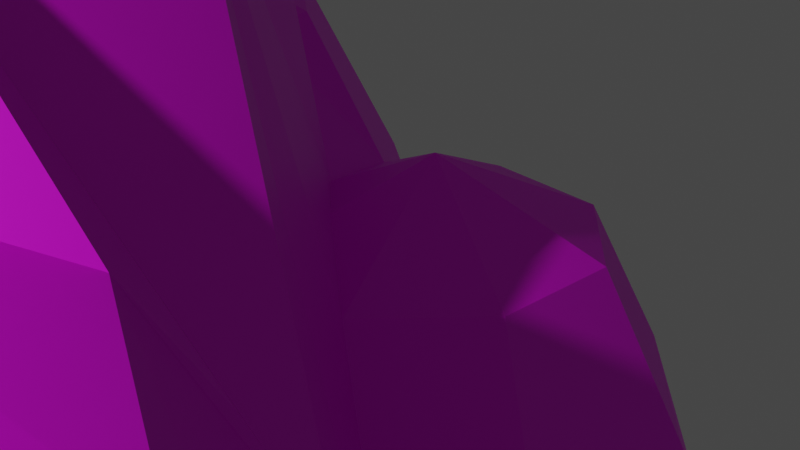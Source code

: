 # Source: bg_2_rocks.blend  (saved by Blender 3.6.13; exported with 4.5.12 LTS)
import bpy
from mathutils import Matrix  # noqa: F401  (used for matrix-valued properties, if any)

bpy.ops.wm.read_factory_settings(use_empty=True)
scene = bpy.context.scene
scene.name = 'Scene'

# ---- collections
col_collection = bpy.data.collections.new('Collection'); scene.collection.children.link(col_collection)

# ---- images (referenced by path relative to the original .blend; pixels are not part of the script)
import os
ASSET_DIR = os.environ.get("B2B_ASSET_DIR", "")  # directory of the original .blend (textures are referenced by path, not embedded)
HERE = os.path.dirname(os.path.abspath(__file__))  # packed textures are extracted next to this script under _unpacked/

def load_image(name, relpath, width, height, colorspace="sRGB"):
    """Load a texture the original file referenced (path relative to the .blend, or extracted next to this script)."""
    p = next((c for c in (os.path.join(HERE, relpath), os.path.join(ASSET_DIR, relpath)) if relpath and os.path.exists(c)), "")
    if p:
        img = bpy.data.images.load(p, check_existing=True)
        img.name = name
    else:  # same state as the original file: an image datablock whose file is absent (Cycles renders it pink)
        img = bpy.data.images.new(name, width, height)
        img.source = "FILE"
        img.filepath = "//" + (relpath or name)
    img.colorspace_settings.name = colorspace
    return img
img_bg_rocks_texture_png = load_image('bg_rocks_texture.png', 'bg_rocks_texture.png', 1024, 1024, 'sRGB')

# ---- materials (node trees are filled in below, after node groups)
mat_material_001 = bpy.data.materials.new('Material.001')
mat_material_001.use_transparent_shadow = False

# ---- material node trees
mat_material_001.use_nodes = True; mat_material_001.node_tree.nodes.clear()
_N = mat_material_001.node_tree.nodes; _L = mat_material_001.node_tree.links
n0 = _N.new('ShaderNodeBsdfPrincipled'); n0.name = 'Principled BSDF'; n0.location = (10, 300)
n0.distribution = 'GGX'
n0.subsurface_method = 'RANDOM_WALK_SKIN'
n0.inputs[3].default_value = 1.45
n0.inputs[27].default_value = (0.0, 0.0, 0.0, 1.0)
n0.inputs[28].default_value = 1.0
n1 = _N.new('ShaderNodeOutputMaterial'); n1.name = 'Material Output'; n1.location = (300, 300)
n2 = _N.new('ShaderNodeTexImage'); n2.name = 'Image Texture'; n2.location = (-280, 251)
n2.image = img_bg_rocks_texture_png
_L.new(n0.outputs[0], n1.inputs[0])
_L.new(n2.outputs[0], n0.inputs[0])
n1.is_active_output = True

# ---- world
world_world = bpy.data.worlds.new('World'); scene.world = world_world
world_world.use_nodes = True; world_world.node_tree.nodes.clear()
_N = world_world.node_tree.nodes; _L = world_world.node_tree.links
n0 = _N.new('ShaderNodeOutputWorld'); n0.name = 'World Output'; n0.location = (300, 300)
n1 = _N.new('ShaderNodeBackground'); n1.name = 'Background'; n1.location = (10, 300)
n1.inputs[0].default_value = (0.05088, 0.05088, 0.05088, 1.0)
_L.new(n1.outputs[0], n0.inputs[0])
n0.is_active_output = True
world_world.color = (0.05088, 0.05088, 0.05088)
world_world.use_sun_shadow = False
world_world.sun_shadow_jitter_overblur = 0.0

# ---- cameras
cam_camera = bpy.data.cameras.new('Camera')
cam_camera.clip_end = 100.0
cam_camera.ortho_scale = 7.314

# ---- lights
light_light = bpy.data.lights.new('Light', 'POINT')
light_light.transmission_factor = 0.0
light_light.energy = 1000.0
light_light.shadow_soft_size = 0.1
light_light.shadow_maximum_resolution = 0.006
light_light.use_absolute_resolution = True

# ---- meshes
me_plane_006 = bpy.data.meshes.new('Plane.006')
me_plane_006.from_pydata([(0.09531, -1.974, 0.0), (-1.876, -2.473, 0.0), (-0.8536, 0.8536, 0.0), (-2.229, -1.62, 0.0), (0.8536, 0.8536, 0.0), (-1.022, -2.827, 0.0), (1.207, 6.84e-09, 0.0), (-1.694, -2.292, 0.6966), (5.276e-08, 1.207, 0.0), (-1.369, 0.1796, 0.0), (0.7221, -2.213, 0.0), (-1.973, -1.62, 0.6966), (-1.022, -2.57, 0.6966), (0.6723, -0.6723, 0.6966), (0.2597, -1.845, 0.4792), (0.9508, -7.27e-09, 0.6966), (-1.464, -2.062, 1.327), (-1.647, -1.62, 1.327), (0.6723, 0.6723, 0.6966), (1.624e-08, 0.9508, 0.6966), (-0.6723, 0.6723, 0.6966), (-1.022, -2.245, 1.327), (-0.06505, -0.2615, 1.578), (0.7221, -2.037, 0.4792), (-0.6053, -0.04789, 1.327), (-1.992, 0.05276, 0.0), (-0.5849, -1.987, 1.344), (0.4181, -1.687, 0.9129), (0.5178, -0.1116, 1.141), (-0.3644, -0.3676, 1.997), (-1.464, -1.178, 1.327), (0.3347, 0.3304, 1.141), (-0.1073, 0.5135, 1.141), (-1.403, 0.006502, 0.4792), (0.7221, -1.813, 0.9129), (-0.5493, 0.3304, 1.141), (0.1089, -0.6808, 1.997), (0.7221, -1.383, 1.113), (-0.9205, -0.4809, 1.997), (-1.893, -0.09339, 0.4792), (1.026, -1.687, 0.9129), (0.7221, -0.953, 0.9129), (-0.4463, -0.7897, 2.74), (-1.446, -0.2134, 0.9129), (0.3639, -1.264, 0.921), (-0.1684, -2.473, 0.0), (1.152, -1.383, 0.9129), (-0.3497, -2.292, 0.6966), (-0.2475, -0.9213, 2.74), (-1.16, -0.4022, 0.8927), (1.026, -1.079, 0.9129), (-0.68, -0.8373, 2.74), (1.185, -0.9205, 0.4792), (1.376, -1.383, 0.4792), (-1.768, -0.2791, 0.9129), (-0.5057, -1.096, 2.977), (1.309, -0.7958, 0.0), (-1.528, -0.6355, 1.113), (1.552, -1.383, 0.0), (-0.1999, -1.155, 2.74), (-1.95, -0.5535, 0.9129), (-0.8115, -1.036, 2.74), (-0.7639, -1.27, 2.74), (-0.5651, -1.401, 2.74), (1.309, -1.97, 0.0), (-1.884, -0.876, 0.9129), (1.185, -1.845, 0.4792), (-0.3315, -1.354, 2.74), (-0.09094, -1.71, 1.997), (0.2222, -1.237, 1.997), (-2.07, -1.001, 0.4792), (-0.6471, -1.823, 1.997), (-2.216, -1.1, 0.0), (-1.12, -1.51, 1.997), (-2.343, -0.4772, 0.0), (-1.234, -0.9542, 1.997), (-2.17, -0.5108, 0.4792), (-1.391, -0.9137, 0.9619), (-1.114, -0.1847, 0.4792), (-1.276, -0.6843, 0.9937), (0.1979, -1.696, 0.4792), (0.3732, -1.043, 0.7976), (-0.2025, -1.937, 0.6966), (-1.148, -1.538, 1.54), (-0.9041, -1.738, 1.54), (-1.306, -1.112, 1.327), (-1.613, -1.036, 0.9211), (-1.855, -1.143, 0.4792), (-1.752, -1.087, 0.6966), (-2.057, -1.205, 0.0), (0.7254, -0.7303, 0.4792), (0.7221, -0.7305, 0.4823), (0.9407, -0.6432, 0.0), (0.7303, -0.7303, 0.4737), (0.4584, -0.8398, 0.4823), (-0.771, 5.024e-08, 1.045), (-0.9254, 0.06081, 0.6939), (-1.078, -0.06369, 0.2785), (-1.108, -0.07088, 0.19), (0.4398, -0.7815, 0.6617), (-1.184, 0.05671, 0.0), (-1.166, 1.066e-07, 0.111)], [], [(0, 80, 14), (0, 14, 23, 10), (14, 80, 44, 27), (14, 27, 34, 23), (27, 44, 37), (27, 37, 34), (34, 37, 40), (40, 37, 46), (50, 37, 41), (44, 41, 37), (46, 37, 50), (53, 46, 50, 52), (90, 52, 50, 41, 91), (58, 53, 52, 56), (90, 93, 92, 56, 52), (94, 99, 13, 93, 90, 91), (81, 94, 91, 41, 44), (64, 66, 53, 58), (10, 23, 66, 64), (23, 34, 40, 66), (66, 40, 46, 53), (29, 22, 36), (38, 96, 95, 24, 22, 29), (36, 48, 42, 29), (29, 42, 51, 38), (48, 55, 42), (42, 55, 51), (59, 55, 48), (67, 55, 59), (51, 55, 61), (61, 55, 62), (62, 55, 63), (63, 55, 67), (68, 67, 59, 69), (71, 63, 67, 68), (44, 80, 0, 68, 69), (82, 26, 71, 68, 0), (84, 83, 73, 71, 26), (83, 85, 77, 75, 73), (73, 62, 63, 71), (75, 61, 62, 73), (38, 51, 61, 75), (98, 97, 96, 38, 75, 77, 79, 49, 78), (22, 99, 94, 81, 44, 69, 36), (69, 59, 48, 36), (9, 100, 101, 98, 78, 33), (9, 33, 39, 25), (49, 43, 33, 78), (33, 43, 54, 39), (49, 57, 43), (43, 57, 54), (49, 79, 57), (57, 60, 54), (60, 57, 65), (86, 57, 77), (57, 79, 77), (86, 65, 57), (88, 87, 70, 65, 86), (87, 89, 72, 70), (74, 76, 70, 72), (25, 39, 76, 74), (39, 54, 60, 76), (76, 60, 65, 70), (3, 11, 7, 1), (1, 7, 12, 5), (11, 17, 16, 7), (7, 16, 21, 12), (17, 83, 16), (83, 21, 16), (83, 17, 30), (83, 84, 26, 21), (85, 83, 30), (89, 87, 88, 11, 3), (86, 77, 85, 30), (86, 30, 17, 11, 88), (82, 0, 45, 47), (5, 12, 47, 45), (12, 21, 26, 47), (26, 82, 47), (15, 28, 31, 18), (35, 24, 95, 96, 20), (13, 22, 28, 15), (99, 22, 13), (6, 15, 18, 4), (97, 98, 101, 96), (4, 18, 19, 8), (8, 19, 20, 2), (92, 93, 13, 15, 6), (96, 101, 100, 2, 20), (35, 22, 24), (35, 32, 22), (18, 31, 32, 19), (19, 32, 35, 20), (31, 28, 22), (32, 31, 22)])
me_plane_006.polygons.foreach_set('material_index', [0, 0, 0, 0, 0, 0, 0, 0, 0, 0, 0, 0, 0, 0, 0, 11880, 0, 0, 0, 0, 0, 11880, 11880, 11880, 11880, 11880, 11880, 11880, 11880, 11880, 11880, 11880, 11880, 11880, 11880, 11880, 11880, 11880, 11880, 11880, 11880, 11880, 11880, 11880, 11880, 11880, 11880, 11880, 11880, 11880, 11880, 11880, 11880, 11880, 11880, 11880, 11880, 11880, 11880, 11880, 11880, 11880, 11880, 11880, 11880, 11880, 11880, 11880, 11880, 11880, 11880, 11880, 11880, 11880, 11880, 11880, 11880, 11880, 11880, 11880, 11880, 11880, 11880, 11880, 11880, 11880, 11880, 11880, 11880, 11880, 11880, 11880, 11880, 11880, 11880])
_k = set([(56, 92), (77, 86), (86, 88), (87, 88), (87, 89), (91, 94)])
me_plane_006.attributes.new('sharp_edge', 'BOOLEAN', 'EDGE').data.foreach_set('value', [ (min(e.vertices), max(e.vertices)) in _k for e in me_plane_006.edges])
_uv = me_plane_006.uv_layers.new(name='UVMap')
_uv.uv.foreach_set('vector', [0.02606, 0.6719, 0.02497, 0.6032, 0.04271, 0.6119, 0.02606, 0.6719, 0.04271, 0.6119, 0.09896, 0.6141, 0.1097, 0.6731, 0.04271, 0.6119, 0.02497, 0.6032, 0.02844, 0.5241, 0.06025, 0.5624, 0.04271, 0.6119, 0.06025, 0.5624, 0.09222, 0.5656, 0.09896, 0.6141, 0.06025, 0.5624, 0.02844, 0.5241, 0.0849, 0.5114, 0.06025, 0.5624, 0.0849, 0.5114, 0.09222, 0.5656, 0.09222, 0.5656, 0.0849, 0.5114, 0.1198, 0.5531, 0.1198, 0.5531, 0.0849, 0.5114, 0.137, 0.5283, 0.1392, 0.497, 0.0849, 0.5114, 0.1232, 0.4669, 0.06556, 0.4542, 0.1232, 0.4669, 0.0849, 0.5114, 0.137, 0.5283, 0.0849, 0.5114, 0.1392, 0.497, 0.1819, 0.5485, 0.137, 0.5283, 0.1392, 0.497, 0.1913, 0.4921, 0.172, 0.4306, 0.1913, 0.4921, 0.1392, 0.497, 0.1232, 0.4669, 0.1714, 0.4304, 0.2383, 0.5765, 0.1819, 0.5485, 0.1913, 0.4921, 0.2573, 0.4918, 0.172, 0.4306, 0.1729, 0.4309, 0.2472, 0.4365, 0.2573, 0.4918, 0.1913, 0.4921, 0.1388, 0.448, 0.1277, 0.4261, 0.1537, 0.4079, 0.1729, 0.4309, 0.172, 0.4306, 0.1714, 0.4304, 0.09295, 0.4319, 0.14, 0.4044, 0.1714, 0.4304, 0.1232, 0.4669, 0.06556, 0.4542, 0.1845, 0.641, 0.1485, 0.5918, 0.1819, 0.5485, 0.2383, 0.5765, 0.1097, 0.6731, 0.09896, 0.6141, 0.1485, 0.5918, 0.1845, 0.641, 0.09896, 0.6141, 0.09222, 0.5656, 0.1198, 0.5531, 0.1485, 0.5918, 0.1485, 0.5918, 0.1198, 0.5531, 0.137, 0.5283, 0.1819, 0.5485, 0.6836, 0.4743, 0.6709, 0.5397, 0.6218, 0.4834, 0.7354, 0.4346, 0.844, 0.5769, 0.7987, 0.5546, 0.7581, 0.5394, 0.6709, 0.5397, 0.6836, 0.4743, 0.6218, 0.4834, 0.6255, 0.3988, 0.6479, 0.3932, 0.6836, 0.4743, 0.6836, 0.4743, 0.6479, 0.3932, 0.6656, 0.3773, 0.7354, 0.4346, 0.6255, 0.3988, 0.625, 0.3521, 0.6479, 0.3932, 0.6479, 0.3932, 0.625, 0.3521, 0.6656, 0.3773, 0.6031, 0.3933, 0.625, 0.3521, 0.6255, 0.3988, 0.5852, 0.3779, 0.625, 0.3521, 0.6031, 0.3933, 0.6656, 0.3773, 0.625, 0.3521, 0.6754, 0.3533, 0.6754, 0.3533, 0.625, 0.3521, 0.6721, 0.3227, 0.5784, 0.325, 0.625, 0.3521, 0.5753, 0.354, 0.5753, 0.354, 0.625, 0.3521, 0.5852, 0.3779, 0.5184, 0.432, 0.5852, 0.3779, 0.6031, 0.3933, 0.5656, 0.4652, 0.4853, 0.3817, 0.5753, 0.354, 0.5852, 0.3779, 0.5184, 0.432, 0.5075, 0.5789, 0.4226, 0.5918, 0.3536, 0.6187, 0.5184, 0.432, 0.5656, 0.4652, 0.3916, 0.5289, 0.4172, 0.4321, 0.4853, 0.3817, 0.5184, 0.432, 0.3536, 0.6187, 0.42, 0.3704, 0.4083, 0.3282, 0.4698, 0.3117, 0.4853, 0.3817, 0.4172, 0.4321, 0.8397, 0.3236, 0.8508, 0.3894, 0.8865, 0.4327, 0.7672, 0.3779, 0.7805, 0.3117, 0.4698, 0.3117, 0.5784, 0.325, 0.5753, 0.354, 0.4853, 0.3817, 0.7672, 0.3779, 0.6754, 0.3533, 0.6721, 0.3227, 0.7805, 0.3117, 0.7354, 0.4346, 0.6656, 0.3773, 0.6754, 0.3533, 0.7672, 0.3779, 0.9174, 0.5908, 0.9055, 0.5866, 0.844, 0.5769, 0.7354, 0.4346, 0.7672, 0.3779, 0.8865, 0.4327, 0.8673, 0.4614, 0.8589, 0.5031, 0.8913, 0.5578, 0.6709, 0.5397, 0.5509, 0.6366, 0.5335, 0.6545, 0.5278, 0.604, 0.5075, 0.5789, 0.5656, 0.4652, 0.6218, 0.4834, 0.5656, 0.4652, 0.6031, 0.3933, 0.6255, 0.3988, 0.6218, 0.4834, 0.9682, 0.1672, 0.975, 0.1953, 0.9616, 0.2047, 0.9535, 0.2179, 0.9157, 0.2326, 0.9097, 0.1904, 0.9682, 0.1672, 0.9097, 0.1904, 0.8812, 0.1417, 0.9242, 0.09941, 0.8573, 0.2448, 0.8591, 0.205, 0.9097, 0.1904, 0.9157, 0.2326, 0.9097, 0.1904, 0.8591, 0.205, 0.8433, 0.1756, 0.8812, 0.1417, 0.8573, 0.2448, 0.8033, 0.2122, 0.8591, 0.205, 0.8591, 0.205, 0.8033, 0.2122, 0.8433, 0.1756, 0.8573, 0.2448, 0.8158, 0.2465, 0.8033, 0.2122, 0.8033, 0.2122, 0.8159, 0.1592, 0.8433, 0.1756, 0.8159, 0.1592, 0.8033, 0.2122, 0.782, 0.159, 0.7481, 0.1812, 0.8033, 0.2122, 0.7588, 0.217, 0.8033, 0.2122, 0.8158, 0.2465, 0.7828, 0.2517, 0.7481, 0.1812, 0.782, 0.159, 0.8033, 0.2122, 0.7459, 0.1427, 0.7455, 0.1106, 0.7762, 0.1036, 0.782, 0.159, 0.7481, 0.1812, 0.7455, 0.1106, 0.751, 0.0439, 0.7754, 0.03997, 0.7762, 0.1036, 0.8572, 0.05427, 0.8339, 0.1113, 0.7762, 0.1036, 0.7754, 0.03997, 0.9242, 0.09941, 0.8812, 0.1417, 0.8339, 0.1113, 0.8572, 0.05427, 0.8812, 0.1417, 0.8433, 0.1756, 0.8159, 0.1592, 0.8339, 0.1113, 0.8339, 0.1113, 0.8159, 0.1592, 0.782, 0.159, 0.7762, 0.1036, 0.697, 0.02505, 0.6796, 0.1143, 0.5969, 0.1131, 0.5799, 0.02497, 0.5799, 0.02497, 0.5969, 0.1131, 0.5216, 0.1475, 0.4694, 0.07221, 0.6796, 0.1143, 0.6588, 0.1883, 0.61, 0.1859, 0.5969, 0.1131, 0.5969, 0.1131, 0.61, 0.1859, 0.568, 0.2089, 0.5216, 0.1475, 0.6588, 0.1883, 0.6426, 0.2531, 0.61, 0.1859, 0.6426, 0.2531, 0.568, 0.2089, 0.61, 0.1859, 0.6426, 0.2531, 0.6588, 0.1883, 0.7003, 0.2204, 0.6426, 0.2531, 0.6035, 0.2618, 0.5448, 0.2618, 0.568, 0.2089, 0.7072, 0.2408, 0.6426, 0.2531, 0.7003, 0.2204, 0.751, 0.0439, 0.7455, 0.1106, 0.7459, 0.1427, 0.6796, 0.1143, 0.697, 0.02505, 0.7481, 0.1812, 0.7588, 0.217, 0.7072, 0.2408, 0.7003, 0.2204, 0.7481, 0.1812, 0.7003, 0.2204, 0.6588, 0.1883, 0.6796, 0.1143, 0.7459, 0.1427, 0.4474, 0.258, 0.3536, 0.2278, 0.3857, 0.1618, 0.4651, 0.2128, 0.4694, 0.07221, 0.5216, 0.1475, 0.4651, 0.2128, 0.3857, 0.1618, 0.5216, 0.1475, 0.568, 0.2089, 0.5448, 0.2618, 0.4651, 0.2128, 0.5448, 0.2618, 0.4474, 0.258, 0.4651, 0.2128, 0.2053, 0.342, 0.1371, 0.326, 0.145, 0.2737, 0.2135, 0.264, 0.07698, 0.196, 0.03071, 0.2214, 0.02969, 0.1771, 0.03557, 0.1255, 0.1175, 0.1423, 0.1537, 0.4079, 0.04668, 0.3037, 0.1371, 0.326, 0.2053, 0.342, 0.1277, 0.4261, 0.04668, 0.3037, 0.1537, 0.4079, 0.2884, 0.3727, 0.2053, 0.342, 0.2135, 0.264, 0.3037, 0.2515, 0.02497, 0.06347, 0.02511, 0.05067, 0.03668, 0.0388, 0.03557, 0.1255, 0.3037, 0.2515, 0.2135, 0.264, 0.1845, 0.1913, 0.2562, 0.1385, 0.2562, 0.1385, 0.1845, 0.1913, 0.1175, 0.1423, 0.162, 0.05826, 0.2393, 0.451, 0.1729, 0.4309, 0.1537, 0.4079, 0.2053, 0.342, 0.2884, 0.3727, 0.03557, 0.1255, 0.03668, 0.0388, 0.04729, 0.02497, 0.162, 0.05826, 0.1175, 0.1423, 0.07698, 0.196, 0.04668, 0.3037, 0.03071, 0.2214, 0.07698, 0.196, 0.1234, 0.2254, 0.04668, 0.3037, 0.2135, 0.264, 0.145, 0.2737, 0.1234, 0.2254, 0.1845, 0.1913, 0.1845, 0.1913, 0.1234, 0.2254, 0.07698, 0.196, 0.1175, 0.1423, 0.145, 0.2737, 0.1371, 0.326, 0.04668, 0.3037, 0.1234, 0.2254, 0.145, 0.2737, 0.04668, 0.3037])
me_plane_006.materials.append(mat_material_001)
me_plane_006.update()

# ---- objects
ob_light = bpy.data.objects.new('Light', light_light)
ob_camera = bpy.data.objects.new('Camera', cam_camera)
ob_plane_004 = bpy.data.objects.new('Plane.004', me_plane_006)

# ---- transforms, parenting, visibility, modifiers, constraints
ob_light.location = (4.076, 1.005, 5.904)
ob_light.rotation_euler = (0.6503, 0.05522, 1.866)
ob_light.lock_rotations_4d = False
ob_light.empty_display_type = 'ARROWS'
ob_light.color = (0.0, 0.0, 0.0, 0.0)
ob_light.lineart.crease_threshold = 0.0
ob_camera.location = (-0.6742, 3.452, 5.149)
ob_camera.rotation_euler = (1.109, -0.0, 2.623)
ob_camera.lock_rotations_4d = False
ob_camera.empty_display_type = 'ARROWS'
ob_camera.color = (0.0, 0.0, 0.0, 0.0)
ob_camera.display_type = 'WIRE'
ob_camera.lineart.crease_threshold = 0.0
ob_plane_004.location = (-0.02379, 0.02953, 0.0)
ob_plane_004.scale = (2.431, 2.431, 2.431)

# ---- collection membership
col_collection.objects.link(ob_light)
col_collection.objects.link(ob_camera)
col_collection.objects.link(ob_plane_004)

# ---- scene / render settings (as saved in the file)
scene.camera = ob_camera
scene.frame_start = 1; scene.frame_end = 250; scene.frame_set(1)
scene.render.engine = 'BLENDER_EEVEE_NEXT'
scene.cycles.sampling_pattern = 'TABULATED_SOBOL'
scene.view_settings.view_transform = 'Filmic'
bpy.context.view_layer.update()
